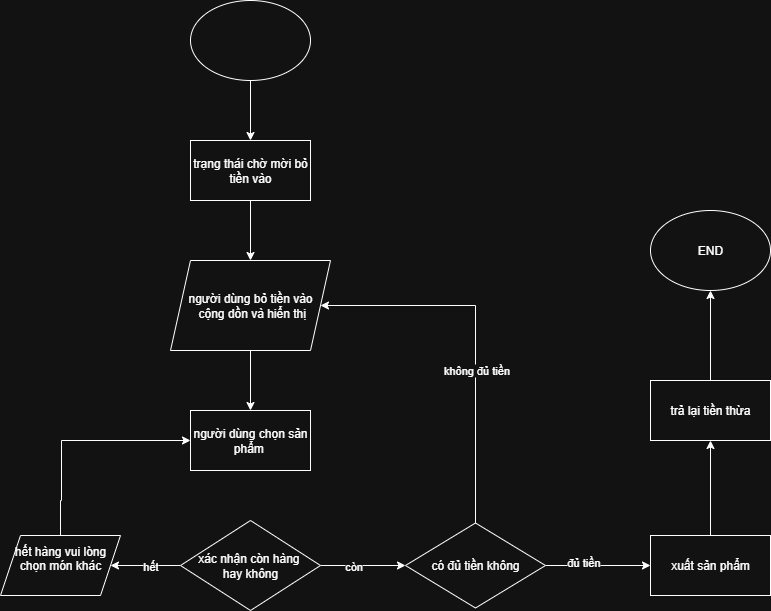

The diagram above was exported from draw.io. Its source (the exported page's mxGraphModel, read from the mxfile embedded in the PNG):
<mxGraphModel dx="1042" dy="658" grid="1" gridSize="10" guides="1" tooltips="1" connect="1" arrows="1" fold="1" page="1" pageScale="1" pageWidth="850" pageHeight="1100" math="0" shadow="0">
  <root>
    <mxCell id="0" />
    <mxCell id="1" parent="0" />
    <mxCell id="ML7gBAmL-65qBV5k7UQH-4" style="edgeStyle=orthogonalEdgeStyle;rounded=0;orthogonalLoop=1;jettySize=auto;html=1;exitX=0.5;exitY=1;exitDx=0;exitDy=0;entryX=0.5;entryY=0;entryDx=0;entryDy=0;" edge="1" parent="1" source="ML7gBAmL-65qBV5k7UQH-1" target="ML7gBAmL-65qBV5k7UQH-2">
      <mxGeometry relative="1" as="geometry" />
    </mxCell>
    <mxCell id="ML7gBAmL-65qBV5k7UQH-1" value="" style="ellipse;whiteSpace=wrap;html=1;" vertex="1" parent="1">
      <mxGeometry x="210" y="30" width="120" height="80" as="geometry" />
    </mxCell>
    <mxCell id="ML7gBAmL-65qBV5k7UQH-5" style="edgeStyle=orthogonalEdgeStyle;rounded=0;orthogonalLoop=1;jettySize=auto;html=1;exitX=0.5;exitY=1;exitDx=0;exitDy=0;" edge="1" parent="1" source="ML7gBAmL-65qBV5k7UQH-2" target="ML7gBAmL-65qBV5k7UQH-3">
      <mxGeometry relative="1" as="geometry" />
    </mxCell>
    <mxCell id="ML7gBAmL-65qBV5k7UQH-2" value="trạng thái chờ mời bỏ tiền vào" style="rounded=0;whiteSpace=wrap;html=1;" vertex="1" parent="1">
      <mxGeometry x="210" y="170" width="120" height="60" as="geometry" />
    </mxCell>
    <mxCell id="ML7gBAmL-65qBV5k7UQH-7" style="edgeStyle=orthogonalEdgeStyle;rounded=0;orthogonalLoop=1;jettySize=auto;html=1;exitX=0.5;exitY=1;exitDx=0;exitDy=0;entryX=0.5;entryY=0;entryDx=0;entryDy=0;" edge="1" parent="1" source="ML7gBAmL-65qBV5k7UQH-3" target="ML7gBAmL-65qBV5k7UQH-6">
      <mxGeometry relative="1" as="geometry" />
    </mxCell>
    <mxCell id="ML7gBAmL-65qBV5k7UQH-3" value="người dùng bỏ tiền vào&lt;div&gt;&amp;nbsp;cộng dồn và hiển thị&lt;/div&gt;" style="shape=parallelogram;perimeter=parallelogramPerimeter;whiteSpace=wrap;html=1;fixedSize=1;" vertex="1" parent="1">
      <mxGeometry x="190" y="290" width="160" height="90" as="geometry" />
    </mxCell>
    <mxCell id="ML7gBAmL-65qBV5k7UQH-6" value="người dùng chọn sản phẩm&amp;nbsp;" style="rounded=0;whiteSpace=wrap;html=1;" vertex="1" parent="1">
      <mxGeometry x="210" y="440" width="120" height="60" as="geometry" />
    </mxCell>
    <mxCell id="ML7gBAmL-65qBV5k7UQH-9" style="edgeStyle=orthogonalEdgeStyle;rounded=0;orthogonalLoop=1;jettySize=auto;html=1;exitX=0;exitY=0.5;exitDx=0;exitDy=0;" edge="1" parent="1" source="ML7gBAmL-65qBV5k7UQH-8" target="ML7gBAmL-65qBV5k7UQH-10">
      <mxGeometry relative="1" as="geometry">
        <mxPoint x="80" y="595" as="targetPoint" />
      </mxGeometry>
    </mxCell>
    <mxCell id="ML7gBAmL-65qBV5k7UQH-13" value="hết" style="edgeLabel;html=1;align=center;verticalAlign=middle;resizable=0;points=[];" vertex="1" connectable="0" parent="ML7gBAmL-65qBV5k7UQH-9">
      <mxGeometry x="-0.1029" relative="1" as="geometry">
        <mxPoint as="offset" />
      </mxGeometry>
    </mxCell>
    <mxCell id="ML7gBAmL-65qBV5k7UQH-15" style="edgeStyle=orthogonalEdgeStyle;rounded=0;orthogonalLoop=1;jettySize=auto;html=1;exitX=1;exitY=0.5;exitDx=0;exitDy=0;entryX=0;entryY=0.5;entryDx=0;entryDy=0;" edge="1" parent="1" source="ML7gBAmL-65qBV5k7UQH-8" target="ML7gBAmL-65qBV5k7UQH-14">
      <mxGeometry relative="1" as="geometry" />
    </mxCell>
    <mxCell id="ML7gBAmL-65qBV5k7UQH-16" value="còn" style="edgeLabel;html=1;align=center;verticalAlign=middle;resizable=0;points=[];" vertex="1" connectable="0" parent="ML7gBAmL-65qBV5k7UQH-15">
      <mxGeometry x="-0.2565" relative="1" as="geometry">
        <mxPoint as="offset" />
      </mxGeometry>
    </mxCell>
    <mxCell id="ML7gBAmL-65qBV5k7UQH-8" value="xác nhận còn hàng&amp;nbsp;&lt;div&gt;hay không&lt;/div&gt;" style="rhombus;whiteSpace=wrap;html=1;" vertex="1" parent="1">
      <mxGeometry x="200" y="550" width="140" height="90" as="geometry" />
    </mxCell>
    <mxCell id="ML7gBAmL-65qBV5k7UQH-12" value="" style="edgeStyle=orthogonalEdgeStyle;rounded=0;orthogonalLoop=1;jettySize=auto;html=1;entryX=0;entryY=0.5;entryDx=0;entryDy=0;" edge="1" parent="1" source="ML7gBAmL-65qBV5k7UQH-10" target="ML7gBAmL-65qBV5k7UQH-6">
      <mxGeometry relative="1" as="geometry">
        <mxPoint x="80" y="495" as="targetPoint" />
        <Array as="points">
          <mxPoint x="80" y="530" />
          <mxPoint x="81" y="530" />
          <mxPoint x="81" y="470" />
        </Array>
      </mxGeometry>
    </mxCell>
    <mxCell id="ML7gBAmL-65qBV5k7UQH-10" value="hết hàng vui lòng chọn món khác&lt;div&gt;&lt;br&gt;&lt;/div&gt;" style="shape=parallelogram;perimeter=parallelogramPerimeter;whiteSpace=wrap;html=1;fixedSize=1;" vertex="1" parent="1">
      <mxGeometry x="20" y="565" width="120" height="60" as="geometry" />
    </mxCell>
    <mxCell id="ML7gBAmL-65qBV5k7UQH-17" style="edgeStyle=orthogonalEdgeStyle;rounded=0;orthogonalLoop=1;jettySize=auto;html=1;exitX=0.5;exitY=0;exitDx=0;exitDy=0;entryX=1;entryY=0.5;entryDx=0;entryDy=0;" edge="1" parent="1" source="ML7gBAmL-65qBV5k7UQH-14" target="ML7gBAmL-65qBV5k7UQH-3">
      <mxGeometry relative="1" as="geometry">
        <mxPoint x="495" y="340" as="targetPoint" />
        <Array as="points">
          <mxPoint x="495" y="335" />
        </Array>
      </mxGeometry>
    </mxCell>
    <mxCell id="ML7gBAmL-65qBV5k7UQH-18" value="không đủ tiền" style="edgeLabel;html=1;align=center;verticalAlign=middle;resizable=0;points=[];" vertex="1" connectable="0" parent="ML7gBAmL-65qBV5k7UQH-17">
      <mxGeometry x="-0.178" relative="1" as="geometry">
        <mxPoint as="offset" />
      </mxGeometry>
    </mxCell>
    <mxCell id="ML7gBAmL-65qBV5k7UQH-19" style="edgeStyle=orthogonalEdgeStyle;rounded=0;orthogonalLoop=1;jettySize=auto;html=1;exitX=1;exitY=0.5;exitDx=0;exitDy=0;" edge="1" parent="1" source="ML7gBAmL-65qBV5k7UQH-14">
      <mxGeometry relative="1" as="geometry">
        <mxPoint x="670" y="595" as="targetPoint" />
      </mxGeometry>
    </mxCell>
    <mxCell id="ML7gBAmL-65qBV5k7UQH-23" value="đủ tiền" style="edgeLabel;html=1;align=center;verticalAlign=middle;resizable=0;points=[];" vertex="1" connectable="0" parent="ML7gBAmL-65qBV5k7UQH-19">
      <mxGeometry x="-0.3062" y="4" relative="1" as="geometry">
        <mxPoint as="offset" />
      </mxGeometry>
    </mxCell>
    <mxCell id="ML7gBAmL-65qBV5k7UQH-14" value="có đủ tiền không" style="rhombus;whiteSpace=wrap;html=1;" vertex="1" parent="1">
      <mxGeometry x="425" y="552.5" width="140" height="85" as="geometry" />
    </mxCell>
    <mxCell id="ML7gBAmL-65qBV5k7UQH-22" style="edgeStyle=orthogonalEdgeStyle;rounded=0;orthogonalLoop=1;jettySize=auto;html=1;exitX=0.5;exitY=0;exitDx=0;exitDy=0;entryX=0.5;entryY=1;entryDx=0;entryDy=0;" edge="1" parent="1" source="ML7gBAmL-65qBV5k7UQH-20" target="ML7gBAmL-65qBV5k7UQH-21">
      <mxGeometry relative="1" as="geometry" />
    </mxCell>
    <mxCell id="ML7gBAmL-65qBV5k7UQH-20" value="xuất sản phẩm" style="rounded=0;whiteSpace=wrap;html=1;" vertex="1" parent="1">
      <mxGeometry x="670" y="565" width="120" height="60" as="geometry" />
    </mxCell>
    <mxCell id="ML7gBAmL-65qBV5k7UQH-25" style="edgeStyle=orthogonalEdgeStyle;rounded=0;orthogonalLoop=1;jettySize=auto;html=1;exitX=0.5;exitY=0;exitDx=0;exitDy=0;entryX=0.5;entryY=1;entryDx=0;entryDy=0;" edge="1" parent="1" source="ML7gBAmL-65qBV5k7UQH-21" target="ML7gBAmL-65qBV5k7UQH-24">
      <mxGeometry relative="1" as="geometry" />
    </mxCell>
    <mxCell id="ML7gBAmL-65qBV5k7UQH-21" value="trả lại tiền thừa" style="rounded=0;whiteSpace=wrap;html=1;" vertex="1" parent="1">
      <mxGeometry x="670" y="410" width="120" height="60" as="geometry" />
    </mxCell>
    <mxCell id="ML7gBAmL-65qBV5k7UQH-24" value="END" style="ellipse;whiteSpace=wrap;html=1;" vertex="1" parent="1">
      <mxGeometry x="670" y="240" width="120" height="80" as="geometry" />
    </mxCell>
  </root>
</mxGraphModel>